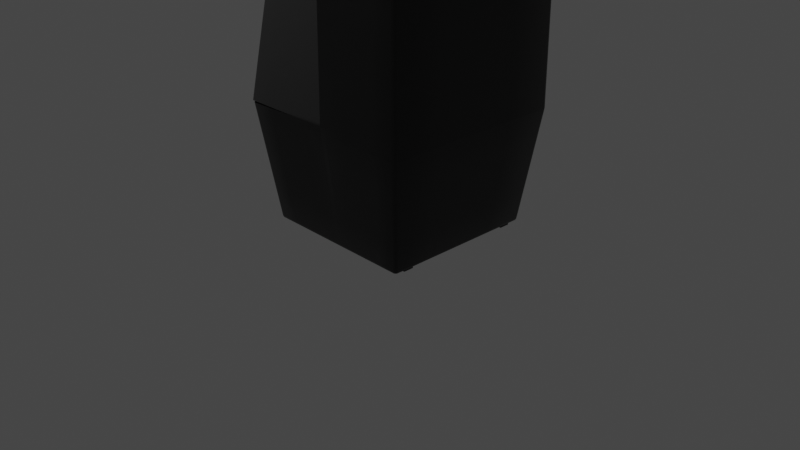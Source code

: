 # Source: speaker.blend  (saved by Blender 3.3.6; exported with 4.5.12 LTS)
import bpy
from mathutils import Matrix  # noqa: F401  (used for matrix-valued properties, if any)

bpy.ops.wm.read_factory_settings(use_empty=True)
scene = bpy.context.scene
scene.name = 'Scene'

# ---- collections
col_collection = bpy.data.collections.new('Collection'); scene.collection.children.link(col_collection)

# ---- materials (node trees are filled in below, after node groups)
mat_black_plastic = bpy.data.materials.new('black_plastic')
mat_black_plastic.alpha_threshold = 0.0
mat_black_plastic.use_transparent_shadow = False
mat_black_plastic.roughness = 0.5
mat_black_plastic.line_color = (0.0, 0.0, 0.0, 1.0)
mat_soundout = bpy.data.materials.new('soundout')
mat_soundout.use_transparent_shadow = False
mat_green = bpy.data.materials.new('green')
mat_green.use_transparent_shadow = False

# ---- material node trees
mat_black_plastic.use_nodes = True; mat_black_plastic.node_tree.nodes.clear()
_N = mat_black_plastic.node_tree.nodes; _L = mat_black_plastic.node_tree.links
n0 = _N.new('ShaderNodeOutputMaterial'); n0.name = 'Material Output'; n0.location = (300, 300)
n1 = _N.new('ShaderNodeBsdfPrincipled'); n1.name = 'Principled BSDF'; n1.location = (10, 300)
n1.distribution = 'GGX'
n1.subsurface_method = 'RANDOM_WALK_SKIN'
n1.inputs[0].default_value = (0.0004134, 0.0004134, 0.0004134, 1.0)
n1.inputs[1].default_value = 0.1743
n1.inputs[2].default_value = 0.3257
n1.inputs[3].default_value = 1.45
n1.inputs[13].default_value = 0.6927
n1.inputs[27].default_value = (0.0, 0.0, 0.0, 1.0)
n1.inputs[28].default_value = 1.0
_L.new(n1.outputs[0], n0.inputs[0])
n0.is_active_output = True
mat_soundout.use_nodes = True; mat_soundout.node_tree.nodes.clear()
_N = mat_soundout.node_tree.nodes; _L = mat_soundout.node_tree.links
n0 = _N.new('ShaderNodeBsdfPrincipled'); n0.name = 'Principled BSDF'; n0.location = (10, 300)
n0.distribution = 'GGX'
n0.subsurface_method = 'RANDOM_WALK_SKIN'
n0.inputs[3].default_value = 1.45
n0.inputs[27].default_value = (0.0, 0.0, 0.0, 1.0)
n0.inputs[28].default_value = 1.0
n1 = _N.new('ShaderNodeOutputMaterial'); n1.name = 'Material Output'; n1.location = (300, 300)
n2 = _N.new('ShaderNodeTexChecker'); n2.name = 'Checker Texture'; n2.location = (-233, 133)
n2.inputs[1].default_value = (0.01954, 0.01954, 0.01954, 1.0)
n2.inputs[2].default_value = (0.0, 0.0, 0.0, 1.0)
n2.inputs[3].default_value = -0.6
_L.new(n0.outputs[0], n1.inputs[0])
_L.new(n2.outputs[0], n0.inputs[0])
n1.is_active_output = True
mat_green.use_nodes = True; mat_green.node_tree.nodes.clear()
_N = mat_green.node_tree.nodes; _L = mat_green.node_tree.links
n0 = _N.new('ShaderNodeBsdfPrincipled'); n0.name = 'Principled BSDF'; n0.location = (10, 300)
n0.distribution = 'GGX'
n0.subsurface_method = 'RANDOM_WALK_SKIN'
n0.inputs[0].default_value = (0.02303, 0.8, 0.002925, 1.0)
n0.inputs[3].default_value = 1.45
n0.inputs[27].default_value = (0.0, 1.0, 0.0003574, 1.0)
n0.inputs[28].default_value = 1.0
n1 = _N.new('ShaderNodeOutputMaterial'); n1.name = 'Material Output'; n1.location = (300, 300)
_L.new(n0.outputs[0], n1.inputs[0])
n1.is_active_output = True

# ---- world
world_world = bpy.data.worlds.new('World'); scene.world = world_world
world_world.use_nodes = True; world_world.node_tree.nodes.clear()
_N = world_world.node_tree.nodes; _L = world_world.node_tree.links
n0 = _N.new('ShaderNodeOutputWorld'); n0.name = 'World Output'; n0.location = (300, 300)
n1 = _N.new('ShaderNodeBackground'); n1.name = 'Background'; n1.location = (10, 300)
n1.inputs[0].default_value = (0.05088, 0.05088, 0.05088, 1.0)
_L.new(n1.outputs[0], n0.inputs[0])
n0.is_active_output = True
world_world.color = (0.05088, 0.05088, 0.05088)
world_world.use_sun_shadow = False
world_world.sun_shadow_jitter_overblur = 0.0

# ---- cameras
cam_camera = bpy.data.cameras.new('Camera')
cam_camera.clip_end = 100.0
cam_camera.ortho_scale = 7.314

# ---- lights
light_light = bpy.data.lights.new('Light', 'POINT')
light_light.transmission_factor = 0.0
light_light.energy = 1000.0
light_light.shadow_soft_size = 0.1
light_light.shadow_maximum_resolution = 0.006
light_light.use_absolute_resolution = True

# ---- meshes
me_cube = bpy.data.meshes.new('Cube')
me_cube.from_pydata([(0.03642, 0.984, -0.608), (0.03642, -0.984, -0.608), (0.03642, 1.0, 2.732), (0.03642, 0.9713, 2.761), (0.03642, 0.9961, 2.746), (0.03642, 0.9856, 2.757), (0.03642, -0.9713, 2.761), (0.03642, -1.0, 2.732), (0.03642, -0.9856, 2.757), (0.03642, -0.9961, 2.746), (-0.4415, 0.7534, 2.547), (-0.4632, 0.7317, 2.547), (-0.4392, 0.7317, 2.569), (-0.4523, 0.7505, 2.547), (-0.4403, 0.7505, 2.558), (-0.4507, 0.7477, 2.557), (-0.4592, 0.7317, 2.558), (-0.4603, 0.7425, 2.547), (-0.4564, 0.7421, 2.557), (-0.4395, 0.7425, 2.566), (-0.4503, 0.7317, 2.566), (-0.4502, 0.7421, 2.563), (-1.016, 0.9713, -0.608), (-0.987, 1.0, -0.608), (-1.012, 0.9856, -0.608), (-1.001, 0.9961, -0.608), (-0.4632, -0.7317, 2.547), (-0.4415, -0.7534, 2.547), (-0.4392, -0.7317, 2.569), (-0.4603, -0.7425, 2.547), (-0.4592, -0.7317, 2.558), (-0.4564, -0.7421, 2.557), (-0.4403, -0.7505, 2.558), (-0.4523, -0.7505, 2.547), (-0.4507, -0.7477, 2.557), (-0.4503, -0.7317, 2.566), (-0.4395, -0.7425, 2.566), (-0.4502, -0.7421, 2.563), (-0.987, -1.0, -0.608), (-1.016, -0.9713, -0.608), (-1.001, -0.9961, -0.608), (-1.012, -0.9856, -0.608), (-0.8121, -0.8152, -1.862), (-0.8121, -0.8448, -1.832), (-0.8416, -0.8152, -1.832), (-0.8121, -0.8361, -1.853), (-0.8292, -0.8323, -1.849), (-0.833, -0.8361, -1.832), (-0.833, -0.8152, -1.853), (-1.0, -0.965, -0.6245), (-0.965, -1.0, -0.6245), (-0.9897, -0.9897, -0.6245), (-0.8121, 0.8152, -1.862), (-0.8416, 0.8152, -1.832), (-0.8121, 0.8448, -1.832), (-0.833, 0.8152, -1.853), (-0.8292, 0.8323, -1.849), (-0.833, 0.8361, -1.832), (-0.8121, 0.8361, -1.853), (-0.965, 1.0, -0.6245), (-1.0, 0.965, -0.6245), (-0.9897, 0.9897, -0.6245), (0.8183, -0.8152, -1.862), (0.8479, -0.8152, -1.832), (0.8183, -0.8448, -1.832), (0.8392, -0.8152, -1.853), (0.8354, -0.8323, -1.849), (0.8392, -0.8361, -1.832), (0.8183, -0.8361, -1.853), (1.0, -0.965, -0.5895), (0.965, -1.0, -0.5895), (0.965, -1.0, -0.6595), (1.0, -0.965, -0.6595), (0.9897, -0.9897, -0.5895), (0.9897, -0.9897, -0.6245), (0.965, -1.0, -0.6245), (0.9897, -0.9897, -0.6595), (1.0, -0.965, -0.6245), (0.8183, 0.8448, -1.832), (0.8479, 0.8152, -1.832), (0.8183, 0.8152, -1.862), (0.8392, 0.8361, -1.832), (0.8354, 0.8323, -1.849), (0.8392, 0.8152, -1.853), (0.8183, 0.8361, -1.853), (0.965, 1.0, -0.5895), (1.0, 0.965, -0.5895), (1.0, 0.965, -0.6595), (0.965, 1.0, -0.6595), (0.9897, 0.9897, -0.5895), (0.9897, 0.9897, -0.6245), (1.0, 0.965, -0.6245), (0.9897, 0.9897, -0.6595), (0.965, 1.0, -0.6245), (0.01697, 0.8448, -1.832), (0.07611, 0.8448, -1.832), (0.07611, 0.8152, -1.862), (0.01697, 0.8152, -1.862), (0.04654, 0.8448, -1.832), (0.04654, 0.8361, -1.853), (0.07611, 0.8361, -1.853), (0.04654, 0.8152, -1.862), (0.01697, 0.8361, -1.853), (0.0864, 1.0, -0.6595), (0.0164, 1.0, -0.5895), (0.0514, 1.0, -0.6245), (0.07611, -0.8448, -1.832), (0.01697, -0.8448, -1.832), (0.01697, -0.8152, -1.862), (0.07611, -0.8152, -1.862), (0.04654, -0.8448, -1.832), (0.04654, -0.8361, -1.853), (0.01697, -0.8361, -1.853), (0.04654, -0.8152, -1.862), (0.07611, -0.8361, -1.853), (0.0864, -1.0, -0.6595), (0.0164, -1.0, -0.5895), (0.0514, -1.0, -0.6245), (0.0514, 0.965, 2.744), (0.0514, 1.0, 2.709), (0.0514, 0.9897, 2.733), (0.965, 1.0, 2.709), (0.965, 0.965, 2.744), (1.0, 0.965, 2.709), (0.965, 0.9897, 2.733), (0.9852, 0.9852, 2.729), (0.9897, 0.965, 2.733), (0.9897, 0.9897, 2.709), (1.0, -0.965, 2.709), (0.965, -0.965, 2.744), (0.965, -1.0, 2.709), (0.9897, -0.965, 2.733), (0.9852, -0.9852, 2.729), (0.965, -0.9897, 2.733), (0.9897, -0.9897, 2.709), (0.0514, -1.0, 2.709), (0.0514, -0.965, 2.744), (0.0514, -0.9897, 2.733), (-0.9997, 0.1927, -1.456), (-0.9997, 0.1883, -1.5), (-0.9997, 0.1754, -1.543), (-0.9997, 0.1543, -1.582), (-0.9997, 0.126, -1.616), (-0.9997, 0.09153, -1.645), (-0.9997, 0.05218, -1.666), (-0.9997, 0.009488, -1.679), (-0.9997, -0.03491, -1.683), (-0.9997, -0.07931, -1.679), (-0.9997, -0.122, -1.666), (-0.9997, -0.1614, -1.645), (-0.9997, -0.1958, -1.616), (-0.9997, -0.2241, -1.582), (-0.9997, -0.2452, -1.543), (-0.9997, -0.2581, -1.5), (-0.9997, -0.2625, -1.456), (-0.9997, -0.2581, -1.411), (-0.9997, -0.2452, -1.368), (-0.9997, -0.2241, -1.329), (-0.9997, -0.1958, -1.295), (-0.9997, -0.1614, -1.266), (-0.9997, -0.122, -1.245), (-0.9997, -0.07931, -1.232), (-0.9997, -0.03491, -1.228), (-0.9997, 0.009488, -1.232), (-0.9997, 0.05218, -1.245), (-0.9997, 0.09153, -1.266), (-0.9997, 0.126, -1.295), (-0.9997, 0.1543, -1.329), (-0.9997, 0.1754, -1.368), (-0.9997, 0.1883, -1.411), (-1.165, 0.1523, -1.456), (-1.14, 0.1927, -1.456), (-1.165, 0.1487, -1.492), (-1.14, 0.1883, -1.5), (-1.165, 0.1381, -1.527), (-1.14, 0.1754, -1.543), (-1.165, 0.1208, -1.56), (-1.14, 0.1543, -1.582), (-1.165, 0.09749, -1.588), (-1.14, 0.126, -1.616), (-1.165, 0.06911, -1.611), (-1.14, 0.09153, -1.645), (-1.165, 0.03674, -1.629), (-1.14, 0.05218, -1.666), (-1.165, 0.001616, -1.639), (-1.14, 0.009488, -1.679), (-1.165, -0.03491, -1.643), (-1.14, -0.03491, -1.683), (-1.165, -0.07144, -1.639), (-1.14, -0.07931, -1.679), (-1.165, -0.1066, -1.629), (-1.14, -0.122, -1.666), (-1.165, -0.1389, -1.611), (-1.14, -0.1614, -1.645), (-1.165, -0.1673, -1.588), (-1.14, -0.1958, -1.616), (-1.165, -0.1906, -1.56), (-1.14, -0.2241, -1.582), (-1.165, -0.2079, -1.527), (-1.14, -0.2452, -1.543), (-1.165, -0.2186, -1.492), (-1.14, -0.2581, -1.5), (-1.165, -0.2222, -1.456), (-1.14, -0.2625, -1.456), (-1.165, -0.2186, -1.419), (-1.14, -0.2581, -1.411), (-1.165, -0.2079, -1.384), (-1.14, -0.2452, -1.368), (-1.165, -0.1906, -1.352), (-1.14, -0.2241, -1.329), (-1.165, -0.1673, -1.323), (-1.14, -0.1958, -1.295), (-1.165, -0.1389, -1.3), (-1.14, -0.1614, -1.266), (-1.165, -0.1066, -1.283), (-1.14, -0.122, -1.245), (-1.165, -0.07144, -1.272), (-1.14, -0.07931, -1.232), (-1.165, -0.03491, -1.268), (-1.14, -0.03491, -1.228), (-1.165, 0.001617, -1.272), (-1.14, 0.009488, -1.232), (-1.165, 0.03674, -1.283), (-1.14, 0.05218, -1.245), (-1.165, 0.06911, -1.3), (-1.14, 0.09153, -1.266), (-1.165, 0.09749, -1.323), (-1.14, 0.126, -1.295), (-1.165, 0.1208, -1.352), (-1.14, 0.1543, -1.329), (-1.165, 0.1381, -1.384), (-1.14, 0.1754, -1.368), (-1.165, 0.1487, -1.419), (-1.14, 0.1883, -1.411), (-1.144, 0.1838, -1.499), (-1.144, 0.1881, -1.456), (-1.144, 0.1711, -1.541), (-1.144, 0.1505, -1.579), (-1.144, 0.1228, -1.613), (-1.144, 0.08899, -1.641), (-1.144, 0.05043, -1.662), (-1.144, 0.008596, -1.674), (-1.144, -0.03491, -1.679), (-1.144, -0.07842, -1.674), (-1.144, -0.1203, -1.662), (-1.144, -0.1588, -1.641), (-1.144, -0.1926, -1.613), (-1.144, -0.2203, -1.579), (-1.144, -0.241, -1.541), (-1.144, -0.2536, -1.499), (-1.144, -0.2579, -1.456), (-1.144, -0.2536, -1.412), (-1.144, -0.241, -1.37), (-1.144, -0.2203, -1.332), (-1.144, -0.1926, -1.298), (-1.144, -0.1588, -1.27), (-1.144, -0.1203, -1.25), (-1.144, -0.07842, -1.237), (-1.144, -0.03491, -1.233), (-1.144, 0.008596, -1.237), (-1.144, 0.05043, -1.25), (-1.144, 0.08899, -1.27), (-1.144, 0.1228, -1.298), (-1.144, 0.1505, -1.332), (-1.144, 0.1711, -1.37), (-1.144, 0.1838, -1.412), (0.7914, -0.5692, -1.904), (0.7882, -0.5685, -1.905), (0.7937, -0.5724, -1.901), (0.7882, -0.5669, -1.901), (0.7882, -0.5724, -1.906), (0.7921, -0.5685, -1.843), (0.7882, -0.5669, -1.843), (0.7937, -0.5724, -1.843), (0.7897, 0.7587, -1.837), (0.7952, 0.7587, -1.842), (0.7897, 0.7642, -1.842), (0.7936, 0.7587, -1.838), (0.7929, 0.7619, -1.839), (0.7936, 0.7626, -1.842), (0.7897, 0.7626, -1.838), (0.7897, 0.7587, -1.905), (0.7897, 0.7642, -1.9), (0.7952, 0.7587, -1.9), (0.7897, 0.7626, -1.904), (0.7929, 0.7619, -1.903), (0.7936, 0.7626, -1.9), (0.7936, 0.7587, -1.904), (0.7897, 0.655, -1.837), (0.7897, 0.6495, -1.842), (0.7952, 0.655, -1.842), (0.7897, 0.6511, -1.838), (0.7929, 0.6518, -1.839), (0.7936, 0.6511, -1.842), (0.7936, 0.655, -1.838), (0.7897, 0.655, -1.905), (0.7952, 0.655, -1.9), (0.7897, 0.6495, -1.9), (0.7936, 0.655, -1.904), (0.7929, 0.6518, -1.903), (0.7936, 0.6511, -1.9), (0.7897, 0.6511, -1.904), (-0.7897, 0.7587, -1.837), (-0.7897, 0.7642, -1.842), (-0.7952, 0.7587, -1.842), (-0.7897, 0.7626, -1.838), (-0.7929, 0.7619, -1.839), (-0.7936, 0.7626, -1.842), (-0.7936, 0.7587, -1.838), (-0.7897, 0.7587, -1.905), (-0.7952, 0.7587, -1.9), (-0.7897, 0.7642, -1.9), (-0.7936, 0.7587, -1.904), (-0.7929, 0.7619, -1.903), (-0.7936, 0.7626, -1.9), (-0.7897, 0.7626, -1.904), (-0.7897, 0.6495, -1.842), (-0.7897, 0.655, -1.837), (-0.7952, 0.655, -1.842), (-0.7897, 0.6511, -1.838), (-0.7929, 0.6518, -1.839), (-0.7936, 0.655, -1.838), (-0.7936, 0.6511, -1.842), (-0.7897, 0.655, -1.905), (-0.7897, 0.6495, -1.9), (-0.7952, 0.655, -1.9), (-0.7897, 0.6511, -1.904), (-0.7929, 0.6518, -1.903), (-0.7936, 0.6511, -1.9), (-0.7936, 0.655, -1.904), (0.7921, -0.5685, -1.901), (0.7921, -0.5724, -1.905), (0.7882, -0.6817, -1.843), (0.7937, -0.6762, -1.843), (0.7921, -0.6801, -1.843), (0.7882, -0.6762, -1.906), (0.7937, -0.6762, -1.901), (0.7882, -0.6817, -1.901), (0.7921, -0.6762, -1.905), (0.7914, -0.6794, -1.904), (0.7921, -0.6801, -1.901), (0.7882, -0.6801, -1.905), (-0.7912, -0.5669, -1.843), (-0.7967, -0.5724, -1.843), (-0.7951, -0.5685, -1.843), (-0.7912, -0.5724, -1.906), (-0.7967, -0.5724, -1.901), (-0.7912, -0.5669, -1.901), (-0.7951, -0.5724, -1.905), (-0.7944, -0.5692, -1.904), (-0.7951, -0.5685, -1.901), (-0.7912, -0.5685, -1.905), (-0.7912, -0.6817, -1.843), (-0.7967, -0.6762, -1.843), (-0.7951, -0.6801, -1.843), (-0.7912, -0.6762, -1.906), (-0.7912, -0.6817, -1.901), (-0.7967, -0.6762, -1.901), (-0.7912, -0.6801, -1.905), (-0.7944, -0.6794, -1.904), (-0.7951, -0.6801, -1.901), (-0.7951, -0.6762, -1.905), (0.03166, -0.9689, 2.759), (0.03166, -0.9832, 2.755), (0.03165, -0.9937, 2.744), (0.03164, -0.9975, 2.73), (0.03166, 0.9689, 2.759), (0.03166, 0.9832, 2.755), (0.03165, 0.9937, 2.744), (0.03164, 0.9975, 2.73), (0.02618, 0.9841, -0.608), (0.02618, -0.9841, -0.608), (-0.9815, -0.9975, -0.5764), (-0.9959, -0.9937, -0.5764), (-1.006, -0.9832, -0.5764), (-1.01, -0.9689, -0.5764), (-0.9815, 0.9975, -0.5764), (-0.9959, 0.9937, -0.5764), (-1.006, 0.9832, -0.5764), (-1.01, 0.9689, -0.5764), (0.03642, 0.9841, -0.5746), (0.03642, -0.9841, -0.5746), (0.02624, 0.9843, -0.5746), (0.02624, -0.9843, -0.5746), (-0.9182, 0.2244, -1.233), (-0.9182, 0.2239, -1.238), (-0.9182, 0.2224, -1.242), (-0.9182, 0.2201, -1.247), (-0.9182, 0.217, -1.251), (-0.9182, 0.2132, -1.254), (-0.9182, 0.2088, -1.256), (-0.9182, 0.2041, -1.257), (-0.9182, 0.1992, -1.258), (-0.9182, 0.1943, -1.257), (-0.9182, 0.1896, -1.256), (-0.9182, 0.1853, -1.254), (-0.9182, 0.1814, -1.251), (-0.9182, 0.1783, -1.247), (-0.9182, 0.176, -1.242), (-0.9182, 0.1746, -1.238), (-0.9182, 0.1741, -1.233), (-0.9182, 0.1746, -1.228), (-0.9182, 0.176, -1.223), (-0.9182, 0.1783, -1.219), (-0.9182, 0.1814, -1.215), (-0.9182, 0.1853, -1.212), (-0.9182, 0.1896, -1.21), (-0.9182, 0.1943, -1.208), (-0.9182, 0.1992, -1.208), (-0.9182, 0.2041, -1.208), (-0.9182, 0.2088, -1.21), (-0.9182, 0.2132, -1.212), (-0.9182, 0.217, -1.215), (-0.9182, 0.2201, -1.219), (-0.9182, 0.2224, -1.223), (-0.9182, 0.2239, -1.228), (-0.9364, 0.2199, -1.233), (-0.9337, 0.2244, -1.233), (-0.9364, 0.2195, -1.237), (-0.9337, 0.2239, -1.238), (-0.9364, 0.2183, -1.241), (-0.9337, 0.2224, -1.242), (-0.9364, 0.2164, -1.244), (-0.9337, 0.2201, -1.247), (-0.9364, 0.2138, -1.247), (-0.9337, 0.217, -1.251), (-0.9364, 0.2107, -1.25), (-0.9337, 0.2132, -1.254), (-0.9364, 0.2071, -1.252), (-0.9337, 0.2088, -1.256), (-0.9364, 0.2033, -1.253), (-0.9337, 0.2041, -1.257), (-0.9364, 0.1992, -1.254), (-0.9337, 0.1992, -1.258), (-0.9364, 0.1952, -1.253), (-0.9337, 0.1943, -1.257), (-0.9364, 0.1913, -1.252), (-0.9337, 0.1896, -1.256), (-0.9364, 0.1877, -1.25), (-0.9337, 0.1853, -1.254), (-0.9364, 0.1846, -1.247), (-0.9337, 0.1814, -1.251), (-0.9364, 0.182, -1.244), (-0.9337, 0.1783, -1.247), (-0.9364, 0.1801, -1.241), (-0.9337, 0.176, -1.242), (-0.9364, 0.1789, -1.237), (-0.9337, 0.1746, -1.238), (-0.9364, 0.1785, -1.233), (-0.9337, 0.1741, -1.233), (-0.9364, 0.1789, -1.229), (-0.9337, 0.1746, -1.228), (-0.9364, 0.1801, -1.225), (-0.9337, 0.176, -1.223), (-0.9364, 0.182, -1.221), (-0.9337, 0.1783, -1.219), (-0.9364, 0.1846, -1.218), (-0.9337, 0.1814, -1.215), (-0.9364, 0.1877, -1.216), (-0.9337, 0.1853, -1.212), (-0.9364, 0.1913, -1.214), (-0.9337, 0.1896, -1.21), (-0.9364, 0.1952, -1.213), (-0.9337, 0.1943, -1.208), (-0.9364, 0.1992, -1.212), (-0.9337, 0.1992, -1.208), (-0.9364, 0.2033, -1.213), (-0.9337, 0.2041, -1.208), (-0.9364, 0.2071, -1.214), (-0.9337, 0.2088, -1.21), (-0.9364, 0.2107, -1.216), (-0.9337, 0.2132, -1.212), (-0.9364, 0.2138, -1.218), (-0.9337, 0.217, -1.215), (-0.9364, 0.2164, -1.221), (-0.9337, 0.2201, -1.219), (-0.9364, 0.2183, -1.225), (-0.9337, 0.2224, -1.223), (-0.9364, 0.2195, -1.229), (-0.9337, 0.2239, -1.228), (-0.9342, 0.2234, -1.238), (-0.9342, 0.2238, -1.233), (-0.9342, 0.222, -1.242), (-0.9342, 0.2197, -1.247), (-0.9342, 0.2166, -1.25), (-0.9342, 0.2129, -1.253), (-0.9342, 0.2086, -1.256), (-0.9342, 0.204, -1.257), (-0.9342, 0.1992, -1.257), (-0.9342, 0.1944, -1.257), (-0.9342, 0.1898, -1.256), (-0.9342, 0.1855, -1.253), (-0.9342, 0.1818, -1.25), (-0.9342, 0.1787, -1.247), (-0.9342, 0.1765, -1.242), (-0.9342, 0.1751, -1.238), (-0.9342, 0.1746, -1.233), (-0.9342, 0.1751, -1.228), (-0.9342, 0.1765, -1.223), (-0.9342, 0.1787, -1.219), (-0.9342, 0.1818, -1.215), (-0.9342, 0.1855, -1.212), (-0.9342, 0.1898, -1.21), (-0.9342, 0.1944, -1.209), (-0.9342, 0.1992, -1.208), (-0.9342, 0.204, -1.209), (-0.9342, 0.2086, -1.21), (-0.9342, 0.2129, -1.212), (-0.9342, 0.2166, -1.215), (-0.9342, 0.2197, -1.219), (-0.9342, 0.222, -1.223), (-0.9342, 0.2234, -1.228)], [], [(383, 365, 27, 372), (375, 26, 11, 379), (366, 12, 28, 362), (107, 116, 50, 43), (85, 104, 119, 121), (64, 71, 115, 106), (54, 59, 104, 94), (79, 87, 72, 63), (116, 70, 130, 135), (44, 49, 60, 53), (69, 86, 123, 128), (96, 80, 62, 109), (95, 103, 88, 78), (122, 118, 136, 129), (10, 13, 15, 14), (13, 17, 18, 15), (11, 16, 18, 17), (16, 20, 21, 18), (12, 19, 21, 20), (19, 14, 15, 21), (15, 18, 21), (26, 29, 31, 30), (29, 33, 34, 31), (27, 32, 34, 33), (32, 36, 37, 34), (28, 35, 37, 36), (35, 30, 31, 37), (31, 34, 37), (372, 27, 33, 373), (373, 33, 29, 374), (374, 29, 26, 375), (376, 23, 25, 377), (377, 25, 24, 378), (378, 24, 22, 379), (362, 28, 36, 363), (363, 36, 32, 364), (364, 32, 27, 365), (28, 12, 20, 35), (35, 20, 16, 30), (30, 16, 11, 26), (366, 3, 5, 367), (367, 5, 4, 368), (368, 4, 2, 369), (382, 369, 2, 380), (42, 45, 46, 48), (43, 47, 46, 45), (44, 48, 46, 47), (52, 55, 56, 58), (53, 57, 56, 55), (54, 58, 56, 57), (62, 65, 66, 68), (63, 67, 66, 65), (64, 68, 66, 67), (69, 73, 74, 77), (70, 75, 74, 73), (71, 76, 74, 75), (72, 77, 74, 76), (78, 81, 82, 84), (79, 83, 82, 81), (80, 84, 82, 83), (85, 89, 90, 93), (86, 91, 90, 89), (87, 92, 90, 91), (88, 93, 90, 92), (94, 98, 99, 102), (95, 100, 99, 98), (96, 101, 99, 100), (97, 102, 99, 101), (106, 110, 111, 114), (107, 112, 111, 110), (108, 113, 111, 112), (109, 114, 111, 113), (121, 124, 125, 127), (122, 126, 125, 124), (123, 127, 125, 126), (128, 131, 132, 134), (129, 133, 132, 131), (130, 134, 132, 133), (52, 42, 48, 55), (55, 48, 44, 53), (43, 50, 51, 47), (47, 51, 49, 44), (59, 54, 57, 61), (61, 57, 53, 60), (97, 52, 58, 102), (102, 58, 54, 94), (104, 85, 93, 105), (105, 93, 88, 103), (87, 79, 81, 92), (92, 81, 78, 88), (62, 80, 83, 65), (65, 83, 79, 63), (86, 69, 77, 91), (91, 77, 72, 87), (71, 64, 67, 76), (76, 67, 63, 72), (109, 62, 68, 114), (114, 68, 64, 106), (80, 96, 100, 84), (84, 100, 95, 78), (42, 108, 112, 45), (45, 112, 107, 43), (70, 116, 117, 75), (75, 117, 115, 71), (96, 109, 113, 101), (101, 113, 108, 97), (116, 107, 110, 117), (117, 110, 106, 115), (103, 95, 98, 105), (105, 98, 94, 104), (118, 122, 124, 120), (120, 124, 121, 119), (122, 129, 131, 126), (126, 131, 128, 123), (129, 136, 137, 133), (133, 137, 135, 130), (85, 121, 127, 89), (89, 127, 123, 86), (130, 70, 73, 134), (134, 73, 69, 128), (52, 97, 108, 42), (233, 169, 138, 171), (175, 140, 141, 177), (177, 141, 142, 179), (179, 142, 143, 181), (181, 143, 144, 183), (183, 144, 145, 185), (185, 145, 146, 187), (187, 146, 147, 189), (189, 147, 148, 191), (191, 148, 149, 193), (193, 149, 150, 195), (195, 150, 151, 197), (197, 151, 152, 199), (199, 152, 153, 201), (201, 153, 154, 203), (203, 154, 155, 205), (205, 155, 156, 207), (207, 156, 157, 209), (209, 157, 158, 211), (211, 158, 159, 213), (213, 159, 160, 215), (215, 160, 161, 217), (217, 161, 162, 219), (219, 162, 163, 221), (221, 163, 164, 223), (223, 164, 165, 225), (225, 165, 166, 227), (227, 166, 167, 229), (229, 167, 168, 231), (231, 168, 169, 233), (139, 138, 169, 168, 167, 166, 165, 164, 163, 162, 161, 160, 159, 158, 157, 156, 155, 154, 153, 152, 151, 150, 149, 148, 147, 146, 145, 144, 143, 142, 141, 140), (173, 139, 140, 175), (171, 138, 139, 173), (171, 173, 234, 235), (173, 175, 236, 234), (175, 177, 237, 236), (177, 179, 238, 237), (179, 181, 239, 238), (181, 183, 240, 239), (183, 185, 241, 240), (185, 187, 242, 241), (187, 189, 243, 242), (189, 191, 244, 243), (191, 193, 245, 244), (193, 195, 246, 245), (195, 197, 247, 246), (197, 199, 248, 247), (199, 201, 249, 248), (201, 203, 250, 249), (203, 205, 251, 250), (205, 207, 252, 251), (207, 209, 253, 252), (209, 211, 254, 253), (211, 213, 255, 254), (213, 215, 256, 255), (215, 217, 257, 256), (217, 219, 258, 257), (219, 221, 259, 258), (221, 223, 260, 259), (223, 225, 261, 260), (225, 227, 262, 261), (227, 229, 263, 262), (229, 231, 264, 263), (231, 233, 265, 264), (233, 171, 235, 265), (170, 172, 174, 176, 178, 180, 182, 184, 186, 188, 190, 192, 194, 196, 198, 200, 202, 204, 206, 208, 210, 212, 214, 216, 218, 220, 222, 224, 226, 228, 230, 232), (172, 170, 235, 234), (174, 172, 234, 236), (176, 174, 236, 237), (178, 176, 237, 238), (180, 178, 238, 239), (182, 180, 239, 240), (184, 182, 240, 241), (186, 184, 241, 242), (188, 186, 242, 243), (190, 188, 243, 244), (192, 190, 244, 245), (194, 192, 245, 246), (196, 194, 246, 247), (198, 196, 247, 248), (200, 198, 248, 249), (202, 200, 249, 250), (204, 202, 250, 251), (206, 204, 251, 252), (208, 206, 252, 253), (210, 208, 253, 254), (212, 210, 254, 255), (214, 212, 255, 256), (216, 214, 256, 257), (218, 216, 257, 258), (220, 218, 258, 259), (222, 220, 259, 260), (224, 222, 260, 261), (226, 224, 261, 262), (228, 226, 262, 263), (230, 228, 263, 264), (232, 230, 264, 265), (170, 232, 265, 235), (309, 281, 295, 323), (297, 289, 316, 324), (325, 318, 304, 310), (311, 303, 276, 282), (274, 302, 317, 288), (345, 270, 335, 355), (274, 277, 278, 280), (275, 279, 278, 277), (276, 280, 278, 279), (281, 284, 285, 287), (282, 286, 285, 284), (283, 287, 285, 286), (288, 291, 292, 294), (289, 293, 292, 291), (290, 294, 292, 293), (295, 298, 299, 301), (296, 300, 299, 298), (297, 301, 299, 300), (302, 305, 306, 308), (303, 307, 306, 305), (304, 308, 306, 307), (309, 312, 313, 315), (310, 314, 313, 312), (311, 315, 313, 314), (316, 319, 320, 322), (317, 321, 320, 319), (318, 322, 320, 321), (323, 326, 327, 329), (324, 328, 327, 326), (325, 329, 327, 328), (288, 317, 319, 291), (291, 319, 316, 289), (323, 295, 301, 326), (326, 301, 297, 324), (289, 297, 300, 293), (293, 300, 296, 290), (274, 288, 294, 277), (277, 294, 290, 275), (295, 281, 287, 298), (298, 287, 283, 296), (275, 283, 286, 279), (279, 286, 282, 276), (302, 274, 280, 305), (305, 280, 276, 303), (281, 309, 315, 284), (284, 315, 311, 282), (303, 311, 314, 307), (307, 314, 310, 304), (317, 302, 308, 321), (321, 308, 304, 318), (324, 316, 322, 328), (328, 322, 318, 325), (309, 323, 329, 312), (312, 329, 325, 310), (283, 275, 290, 296), (337, 332, 352, 356), (357, 353, 343, 346), (347, 342, 272, 269), (270, 267, 266, 331), (269, 330, 266, 267), (268, 331, 266, 330), (335, 338, 339, 341), (336, 340, 339, 338), (337, 341, 339, 340), (345, 348, 349, 351), (346, 350, 349, 348), (347, 351, 349, 350), (355, 358, 359, 361), (356, 360, 359, 358), (357, 361, 359, 360), (355, 335, 341, 358), (358, 341, 337, 356), (332, 337, 340, 334), (334, 340, 336, 333), (335, 270, 331, 338), (338, 331, 268, 336), (273, 268, 330, 271), (271, 330, 269, 272), (270, 345, 351, 267), (267, 351, 347, 269), (342, 347, 350, 344), (344, 350, 346, 343), (356, 352, 354, 360), (360, 354, 353, 357), (345, 355, 361, 348), (348, 361, 357, 346), (268, 273, 333, 336), (376, 10, 369, 382), (14, 368, 369, 10), (19, 367, 368, 14), (12, 366, 367, 19), (9, 364, 365, 7), (8, 363, 364, 9), (6, 362, 363, 8), (3, 366, 362, 6), (381, 7, 365, 383), (1, 381, 383, 371), (23, 376, 382, 370), (370, 382, 380, 0), (17, 378, 379, 11), (13, 377, 378, 17), (10, 376, 377, 13), (41, 374, 375, 39), (40, 373, 374, 41), (38, 372, 373, 40), (39, 375, 379, 22), (371, 383, 372, 38), (479, 415, 384, 417), (421, 386, 387, 423), (423, 387, 388, 425), (425, 388, 389, 427), (427, 389, 390, 429), (429, 390, 391, 431), (431, 391, 392, 433), (433, 392, 393, 435), (435, 393, 394, 437), (437, 394, 395, 439), (439, 395, 396, 441), (441, 396, 397, 443), (443, 397, 398, 445), (445, 398, 399, 447), (447, 399, 400, 449), (449, 400, 401, 451), (451, 401, 402, 453), (453, 402, 403, 455), (455, 403, 404, 457), (457, 404, 405, 459), (459, 405, 406, 461), (461, 406, 407, 463), (463, 407, 408, 465), (465, 408, 409, 467), (467, 409, 410, 469), (469, 410, 411, 471), (471, 411, 412, 473), (473, 412, 413, 475), (475, 413, 414, 477), (477, 414, 415, 479), (385, 384, 415, 414, 413, 412, 411, 410, 409, 408, 407, 406, 405, 404, 403, 402, 401, 400, 399, 398, 397, 396, 395, 394, 393, 392, 391, 390, 389, 388, 387, 386), (419, 385, 386, 421), (417, 384, 385, 419), (417, 419, 480, 481), (419, 421, 482, 480), (421, 423, 483, 482), (423, 425, 484, 483), (425, 427, 485, 484), (427, 429, 486, 485), (429, 431, 487, 486), (431, 433, 488, 487), (433, 435, 489, 488), (435, 437, 490, 489), (437, 439, 491, 490), (439, 441, 492, 491), (441, 443, 493, 492), (443, 445, 494, 493), (445, 447, 495, 494), (447, 449, 496, 495), (449, 451, 497, 496), (451, 453, 498, 497), (453, 455, 499, 498), (455, 457, 500, 499), (457, 459, 501, 500), (459, 461, 502, 501), (461, 463, 503, 502), (463, 465, 504, 503), (465, 467, 505, 504), (467, 469, 506, 505), (469, 471, 507, 506), (471, 473, 508, 507), (473, 475, 509, 508), (475, 477, 510, 509), (477, 479, 511, 510), (479, 417, 481, 511), (416, 418, 420, 422, 424, 426, 428, 430, 432, 434, 436, 438, 440, 442, 444, 446, 448, 450, 452, 454, 456, 458, 460, 462, 464, 466, 468, 470, 472, 474, 476, 478), (418, 416, 481, 480), (420, 418, 480, 482), (422, 420, 482, 483), (424, 422, 483, 484), (426, 424, 484, 485), (428, 426, 485, 486), (430, 428, 486, 487), (432, 430, 487, 488), (434, 432, 488, 489), (436, 434, 489, 490), (438, 436, 490, 491), (440, 438, 491, 492), (442, 440, 492, 493), (444, 442, 493, 494), (446, 444, 494, 495), (448, 446, 495, 496), (450, 448, 496, 497), (452, 450, 497, 498), (454, 452, 498, 499), (456, 454, 499, 500), (458, 456, 500, 501), (460, 458, 501, 502), (462, 460, 502, 503), (464, 462, 503, 504), (466, 464, 504, 505), (468, 466, 505, 506), (470, 468, 506, 507), (472, 470, 507, 508), (474, 472, 508, 509), (476, 474, 509, 510), (478, 476, 510, 511), (416, 478, 511, 481)])
me_cube.polygons.foreach_set('use_smooth', [True] * 424)
me_cube.polygons.foreach_set('material_index', [1, 1, 1, 0, 0, 0, 0, 0, 0, 0, 0, 0, 0, 0, 1, 1, 1, 1, 1, 1, 1, 1, 1, 1, 1, 1, 1, 1, 1, 1, 1, 1, 1, 1, 1, 1, 1, 1, 1, 1, 1, 1, 1, 1, 0, 0, 0, 0, 0, 0, 0, 0, 0, 0, 0, 0, 0, 0, 0, 0, 0, 0, 0, 0, 0, 0, 0, 0, 0, 0, 0, 0, 0, 0, 0, 0, 0, 0, 0, 0, 0, 0, 0, 0, 0, 0, 0, 0, 0, 0, 0, 0, 0, 0, 0, 0, 0, 0, 0, 0, 0, 0, 0, 0, 0, 0, 0, 0, 0, 0, 0, 0, 0, 0, 0, 0, 0, 0, 0, 0, 0, 0, 0, 0, 0, 0, 0, 0, 0, 0, 0, 0, 0, 0, 0, 0, 0, 0, 0, 0, 0, 0, 0, 0, 0, 0, 0, 0, 0, 0, 0, 0, 0, 0, 0, 0, 0, 0, 0, 0, 0, 0, 0, 0, 0, 0, 0, 0, 0, 0, 0, 0, 0, 0, 0, 0, 0, 0, 0, 0, 0, 0, 0, 0, 0, 0, 0, 0, 0, 0, 0, 0, 0, 0, 0, 0, 0, 0, 0, 0, 0, 0, 0, 0, 0, 0, 0, 0, 0, 0, 0, 0, 0, 0, 0, 0, 0, 0, 0, 0, 0, 0, 0, 0, 0, 0, 0, 0, 0, 0, 0, 0, 0, 0, 0, 0, 0, 0, 0, 0, 0, 0, 0, 0, 0, 0, 0, 0, 0, 0, 0, 0, 0, 0, 0, 0, 0, 0, 0, 0, 0, 0, 0, 0, 0, 0, 0, 0, 0, 0, 0, 0, 0, 0, 0, 0, 0, 0, 0, 0, 0, 0, 0, 0, 0, 0, 0, 0, 0, 0, 0, 0, 0, 0, 0, 0, 0, 0, 0, 0, 0, 0, 0, 0, 0, 0, 1, 1, 1, 1, 1, 1, 1, 1, 1, 1, 1, 1, 1, 1, 1, 1, 1, 1, 1, 1, 2, 2, 2, 2, 2, 2, 2, 2, 2, 2, 2, 2, 2, 2, 2, 2, 2, 2, 2, 2, 2, 2, 2, 2, 2, 2, 2, 2, 2, 2, 2, 2, 2, 2, 2, 2, 2, 2, 2, 2, 2, 2, 2, 2, 2, 2, 2, 2, 2, 2, 2, 2, 2, 2, 2, 2, 2, 2, 2, 2, 2, 2, 2, 2, 2, 2, 2, 2, 2, 2, 2, 2, 2, 2, 2, 2, 2, 2, 2, 2, 2, 2, 2, 2, 2, 2, 2, 2, 2, 2, 2, 2, 2, 2, 2, 2, 2, 2])
_uv = me_cube.uv_layers.new(name='UVMap')
_uv.uv.foreach_set('vector', [0.3775, 0.7524, 0.6231, 0.7524, 0.6231, 0.989, 0.3775, 0.9931, 0.3775, 0.003593, 0.6231, 0.003593, 0.6231, 0.2464, 0.3775, 0.2464, 0.6274, 0.5036, 0.8637, 0.5036, 0.8637, 0.7464, 0.6274, 0.7464, 0.3851, 0.8791, 0.6351, 0.8791, 0.625, 0.9958, 0.3851, 0.9958, 0.625, 0.4954, 0.625, 0.3704, 0.625, 0.375, 0.625, 0.4954, 0.3851, 0.7546, 0.6149, 0.7546, 0.6149, 0.8704, 0.3851, 0.8704, 0.3851, 0.2542, 0.625, 0.2542, 0.6351, 0.3709, 0.3851, 0.3709, 0.3851, 0.5044, 0.6149, 0.5044, 0.6149, 0.7456, 0.3851, 0.7456, 0.625, 0.8796, 0.625, 0.7546, 0.625, 0.7546, 0.625, 0.875, 0.3851, 0.004375, 0.625, 0.004375, 0.625, 0.2456, 0.3851, 0.2456, 0.625, 0.7456, 0.625, 0.5044, 0.625, 0.5044, 0.625, 0.7456, 0.2546, 0.5044, 0.3704, 0.5044, 0.3704, 0.7456, 0.2546, 0.7456, 0.3851, 0.3796, 0.6149, 0.3796, 0.6149, 0.4954, 0.3851, 0.4954, 0.6296, 0.5044, 0.75, 0.5044, 0.75, 0.7456, 0.6296, 0.7456, 0.6231, 0.261, 0.6231, 0.2555, 0.625, 0.2553, 0.625, 0.2607, 0.6231, 0.2555, 0.6231, 0.2482, 0.625, 0.2481, 0.625, 0.2553, 0.6231, 0.2464, 0.625, 0.2464, 0.625, 0.2481, 0.6231, 0.2482, 0.875, 0.5036, 0.8695, 0.5036, 0.8694, 0.5019, 0.875, 0.5019, 0.8637, 0.5036, 0.8638, 0.5018, 0.8694, 0.5019, 0.8695, 0.5036, 0.8638, 0.5018, 0.8643, 0.5, 0.8697, 0.5, 0.8694, 0.5019, 0.8697, 0.5, 0.875, 0.5019, 0.8694, 0.5019, 0.6231, 0.003593, 0.6231, 0.001799, 0.625, 0.001875, 0.625, 0.003593, 0.6231, 0.001799, 0.6232, 0.0, 0.6251, 0.0, 0.625, 0.001875, 0.6231, 0.989, 0.625, 0.9893, 0.625, 0.9947, 0.6232, 1.0, 0.8643, 0.75, 0.8638, 0.7482, 0.8694, 0.7481, 0.8697, 0.75, 0.8637, 0.7464, 0.8695, 0.7464, 0.8694, 0.7481, 0.8638, 0.7482, 0.8695, 0.7464, 0.875, 0.7464, 0.875, 0.7481, 0.8694, 0.7481, 0.875, 0.7481, 0.8697, 0.75, 0.8694, 0.7481, 0.3775, 0.9931, 0.6231, 0.989, 0.6232, 1.0, 0.3776, 1.0, 0.3776, 0.0, 0.6232, 0.0, 0.6231, 0.001799, 0.3775, 0.001797, 0.3775, 0.001797, 0.6231, 0.001799, 0.6231, 0.003593, 0.3775, 0.003593, 0.3775, 0.2569, 0.375, 0.2569, 0.375, 0.2534, 0.3775, 0.2535, 0.3775, 0.2535, 0.375, 0.2534, 0.375, 0.2482, 0.3775, 0.2482, 0.3775, 0.2482, 0.375, 0.2482, 0.375, 0.2464, 0.3775, 0.2464, 0.6274, 0.7464, 0.8637, 0.7464, 0.8638, 0.7482, 0.6274, 0.7482, 0.6274, 0.7482, 0.8638, 0.7482, 0.8643, 0.75, 0.6274, 0.75, 0.625, 0.7524, 0.625, 0.9893, 0.6231, 0.989, 0.6231, 0.7524, 0.8637, 0.7464, 0.8637, 0.5036, 0.8695, 0.5036, 0.8695, 0.7464, 0.8695, 0.7464, 0.8695, 0.5036, 0.875, 0.5036, 0.875, 0.7464, 0.625, 0.003593, 0.625, 0.2464, 0.6231, 0.2464, 0.6231, 0.003593, 0.6274, 0.5036, 0.625, 0.5036, 0.625, 0.5018, 0.6274, 0.5018, 0.6274, 0.5018, 0.625, 0.5018, 0.625, 0.5, 0.6274, 0.5, 0.625, 0.4976, 0.625, 0.5, 0.6231, 0.5, 0.6231, 0.4976, 0.3775, 0.4976, 0.6231, 0.4976, 0.6231, 0.5, 0.3775, 0.5, 0.1292, 0.7456, 0.1292, 0.75, 0.1268, 0.75, 0.125, 0.7456, 0.3851, 0.9958, 0.3851, 1.0, 0.3793, 1.0, 0.375, 0.9958, 0.3851, 0.004375, 0.375, 0.004375, 0.375, 0.001849, 0.3851, 0.0, 0.1292, 0.5044, 0.125, 0.5044, 0.125, 0.5018, 0.1292, 0.5, 0.3851, 0.2456, 0.3851, 0.25, 0.3793, 0.25, 0.375, 0.2456, 0.3851, 0.2542, 0.375, 0.2542, 0.375, 0.2518, 0.3851, 0.25, 0.3704, 0.7456, 0.375, 0.7456, 0.3764, 0.75, 0.3704, 0.75, 0.3851, 0.7456, 0.3851, 0.75, 0.3764, 0.75, 0.375, 0.7456, 0.3851, 0.7546, 0.375, 0.7546, 0.3764, 0.75, 0.3851, 0.75, 0.625, 0.7456, 0.625, 0.75, 0.625, 0.75, 0.625, 0.7456, 0.625, 0.7546, 0.625, 0.7546, 0.625, 0.75, 0.625, 0.75, 0.6149, 0.7546, 0.6149, 0.75, 0.625, 0.75, 0.625, 0.7546, 0.6149, 0.7456, 0.625, 0.7456, 0.625, 0.75, 0.6149, 0.75, 0.3851, 0.4954, 0.3851, 0.5, 0.3758, 0.5006, 0.375, 0.4954, 0.3851, 0.5044, 0.375, 0.5044, 0.3758, 0.5006, 0.3851, 0.5, 0.3704, 0.5044, 0.3704, 0.5, 0.3758, 0.5006, 0.375, 0.5044, 0.625, 0.4954, 0.625, 0.5, 0.625, 0.5, 0.625, 0.4954, 0.625, 0.5044, 0.625, 0.5044, 0.625, 0.5, 0.625, 0.5, 0.6149, 0.5044, 0.6149, 0.5, 0.625, 0.5, 0.625, 0.5044, 0.6149, 0.4954, 0.625, 0.4954, 0.625, 0.5, 0.6149, 0.5, 0.3851, 0.3709, 0.3851, 0.375, 0.378, 0.375, 0.375, 0.3709, 0.3851, 0.3796, 0.375, 0.3796, 0.375, 0.375, 0.3851, 0.375, 0.2546, 0.5044, 0.25, 0.5044, 0.25, 0.5013, 0.2546, 0.5, 0.2459, 0.5044, 0.2459, 0.5, 0.25, 0.5, 0.25, 0.5044, 0.3851, 0.8704, 0.3851, 0.875, 0.378, 0.875, 0.375, 0.8704, 0.3851, 0.8791, 0.375, 0.8791, 0.375, 0.875, 0.3851, 0.875, 0.2459, 0.7456, 0.25, 0.7456, 0.25, 0.7487, 0.2459, 0.75, 0.2546, 0.7456, 0.2546, 0.75, 0.25, 0.75, 0.25, 0.7456, 0.625, 0.4954, 0.625, 0.4954, 0.625, 0.5, 0.625, 0.5, 0.6296, 0.5044, 0.625, 0.5044, 0.625, 0.5, 0.6296, 0.5, 0.625, 0.5044, 0.625, 0.5, 0.625, 0.5, 0.625, 0.5044, 0.625, 0.7456, 0.625, 0.7456, 0.6256, 0.7494, 0.625, 0.75, 0.6296, 0.7456, 0.6296, 0.75, 0.6256, 0.7494, 0.625, 0.7456, 0.625, 0.7546, 0.625, 0.75, 0.6256, 0.7494, 0.625, 0.7546, 0.1292, 0.5044, 0.1292, 0.7456, 0.125, 0.7456, 0.125, 0.5044, 0.375, 0.2456, 0.375, 0.004375, 0.3851, 0.004375, 0.3851, 0.2456, 0.3851, 0.9958, 0.625, 0.9958, 0.625, 1.0, 0.3851, 1.0, 0.3851, 0.0, 0.625, 0.0, 0.625, 0.004375, 0.3851, 0.004375, 0.625, 0.2542, 0.3851, 0.2542, 0.3851, 0.25, 0.625, 0.25, 0.625, 0.25, 0.3851, 0.25, 0.3851, 0.2456, 0.625, 0.2456, 0.2459, 0.5044, 0.1292, 0.5044, 0.1292, 0.5, 0.2459, 0.5, 0.375, 0.3709, 0.375, 0.2542, 0.3851, 0.2542, 0.3851, 0.3709, 0.625, 0.3704, 0.625, 0.4954, 0.625, 0.4954, 0.625, 0.375, 0.625, 0.375, 0.625, 0.4954, 0.6149, 0.4954, 0.6149, 0.3796, 0.6149, 0.5044, 0.3851, 0.5044, 0.3851, 0.5, 0.6149, 0.5, 0.6149, 0.5, 0.3851, 0.5, 0.3851, 0.4954, 0.6149, 0.4954, 0.3704, 0.7456, 0.3704, 0.5044, 0.375, 0.5044, 0.375, 0.7456, 0.375, 0.7456, 0.375, 0.5044, 0.3851, 0.5044, 0.3851, 0.7456, 0.625, 0.5044, 0.625, 0.7456, 0.625, 0.7456, 0.625, 0.5044, 0.625, 0.5044, 0.625, 0.7456, 0.6149, 0.7456, 0.6149, 0.5044, 0.6149, 0.7546, 0.3851, 0.7546, 0.3851, 0.75, 0.6149, 0.75, 0.6149, 0.75, 0.3851, 0.75, 0.3851, 0.7456, 0.6149, 0.7456, 0.2546, 0.7456, 0.3704, 0.7456, 0.3704, 0.75, 0.2546, 0.75, 0.375, 0.8704, 0.375, 0.7546, 0.3851, 0.7546, 0.3851, 0.8704, 0.3704, 0.5044, 0.2546, 0.5044, 0.2546, 0.5, 0.3704, 0.5, 0.375, 0.4954, 0.375, 0.3796, 0.3851, 0.3796, 0.3851, 0.4954, 0.1292, 0.7456, 0.2459, 0.7456, 0.2459, 0.75, 0.1292, 0.75, 0.375, 0.9958, 0.375, 0.8791, 0.3851, 0.8791, 0.3851, 0.9958, 0.625, 0.7546, 0.625, 0.8796, 0.625, 0.875, 0.625, 0.7546, 0.625, 0.7546, 0.625, 0.875, 0.6149, 0.8704, 0.6149, 0.7546, 0.2546, 0.5044, 0.2546, 0.7456, 0.25, 0.7456, 0.25, 0.5044, 0.25, 0.5044, 0.25, 0.7456, 0.2459, 0.7456, 0.2459, 0.5044, 0.6351, 0.8791, 0.3851, 0.8791, 0.3851, 0.875, 0.625, 0.875, 0.625, 0.875, 0.3851, 0.875, 0.3851, 0.8704, 0.6149, 0.8704, 0.6149, 0.3796, 0.3851, 0.3796, 0.3851, 0.375, 0.625, 0.375, 0.625, 0.375, 0.3851, 0.375, 0.3851, 0.3709, 0.6351, 0.3709, 0.75, 0.5044, 0.6296, 0.5044, 0.6296, 0.5, 0.75, 0.5, 0.625, 0.375, 0.625, 0.4954, 0.625, 0.4954, 0.625, 0.375, 0.6296, 0.5044, 0.6296, 0.7456, 0.625, 0.7456, 0.625, 0.5044, 0.625, 0.5044, 0.625, 0.7456, 0.625, 0.7456, 0.625, 0.5044, 0.6296, 0.7456, 0.75, 0.7456, 0.75, 0.75, 0.6296, 0.75, 0.625, 0.7546, 0.625, 0.875, 0.625, 0.875, 0.625, 0.7546, 0.625, 0.4954, 0.625, 0.4954, 0.625, 0.5, 0.625, 0.5, 0.625, 0.5, 0.625, 0.5, 0.625, 0.5044, 0.625, 0.5044, 0.625, 0.7546, 0.625, 0.7546, 0.625, 0.75, 0.625, 0.75, 0.625, 0.75, 0.625, 0.75, 0.625, 0.7456, 0.625, 0.7456, 0.1292, 0.5044, 0.2459, 0.5044, 0.2459, 0.7456, 0.1292, 0.7456, 0.03125, 0.5157, 0.03125, 1.0, 0.0, 1.0, 0.0, 0.5157, 0.9375, 0.5157, 0.9375, 1.0, 0.9062, 1.0, 0.9062, 0.5157, 0.9063, 0.5157, 0.9062, 1.0, 0.875, 1.0, 0.875, 0.5157, 0.875, 0.5157, 0.875, 1.0, 0.8438, 1.0, 0.8438, 0.5157, 0.8438, 0.5157, 0.8438, 1.0, 0.8125, 1.0, 0.8125, 0.5157, 0.8125, 0.5157, 0.8125, 1.0, 0.7812, 1.0, 0.7812, 0.5157, 0.7812, 0.5157, 0.7812, 1.0, 0.75, 1.0, 0.75, 0.5157, 0.75, 0.5157, 0.75, 1.0, 0.7188, 1.0, 0.7188, 0.5157, 0.7187, 0.5157, 0.7188, 1.0, 0.6875, 1.0, 0.6875, 0.5157, 0.6875, 0.5157, 0.6875, 1.0, 0.6562, 1.0, 0.6562, 0.5157, 0.6563, 0.5157, 0.6562, 1.0, 0.625, 1.0, 0.625, 0.5157, 0.625, 0.5157, 0.625, 1.0, 0.5938, 1.0, 0.5938, 0.5157, 0.5938, 0.5157, 0.5938, 1.0, 0.5625, 1.0, 0.5625, 0.5157, 0.5625, 0.5157, 0.5625, 1.0, 0.5312, 1.0, 0.5312, 0.5157, 0.5312, 0.5157, 0.5312, 1.0, 0.5, 1.0, 0.5, 0.5157, 0.5, 0.5157, 0.5, 1.0, 0.4688, 1.0, 0.4688, 0.5157, 0.4687, 0.5157, 0.4688, 1.0, 0.4375, 1.0, 0.4375, 0.5157, 0.4375, 0.5157, 0.4375, 1.0, 0.4062, 1.0, 0.4062, 0.5157, 0.4062, 0.5157, 0.4062, 1.0, 0.375, 1.0, 0.375, 0.5157, 0.375, 0.5157, 0.375, 1.0, 0.3438, 1.0, 0.3438, 0.5157, 0.3438, 0.5157, 0.3438, 1.0, 0.3125, 1.0, 0.3125, 0.5157, 0.3125, 0.5157, 0.3125, 1.0, 0.2812, 1.0, 0.2812, 0.5157, 0.2812, 0.5157, 0.2812, 1.0, 0.25, 1.0, 0.25, 0.5157, 0.25, 0.5157, 0.25, 1.0, 0.2188, 1.0, 0.2188, 0.5157, 0.2187, 0.5157, 0.2188, 1.0, 0.1875, 1.0, 0.1875, 0.5157, 0.1875, 0.5157, 0.1875, 1.0, 0.1562, 1.0, 0.1562, 0.5157, 0.1562, 0.5157, 0.1562, 1.0, 0.125, 1.0, 0.125, 0.5157, 0.125, 0.5157, 0.125, 1.0, 0.09375, 1.0, 0.09375, 0.5157, 0.09375, 0.5157, 0.09375, 1.0, 0.0625, 1.0, 0.0625, 0.5157, 0.0625, 0.5157, 0.0625, 1.0, 0.03125, 1.0, 0.03125, 0.5157, 0.2968, 0.4854, 0.25, 0.49, 0.2032, 0.4854, 0.1582, 0.4717, 0.1167, 0.4496, 0.08029, 0.4197, 0.05045, 0.3833, 0.02827, 0.3418, 0.01461, 0.2968, 0.01, 0.25, 0.01461, 0.2032, 0.02827, 0.1582, 0.05045, 0.1167, 0.08029, 0.08029, 0.1167, 0.05045, 0.1582, 0.02827, 0.2032, 0.01461, 0.25, 0.01, 0.2968, 0.01461, 0.3418, 0.02827, 0.3833, 0.05045, 0.4197, 0.08029, 0.4496, 0.1167, 0.4717, 0.1582, 0.4854, 0.2032, 0.49, 0.25, 0.4854, 0.2968, 0.4717, 0.3418, 0.4496, 0.3833, 0.4197, 0.4197, 0.3833, 0.4496, 0.3418, 0.4717, 0.9688, 0.5157, 0.9688, 1.0, 0.9375, 1.0, 0.9375, 0.5157, 1.0, 0.5157, 1.0, 1.0, 0.9688, 1.0, 0.9688, 0.5157, 1.0, 0.5157, 0.9688, 0.5157, 0.9691, 0.5, 0.9997, 0.5, 0.9688, 0.5157, 0.9375, 0.5157, 0.9378, 0.5, 0.9684, 0.5, 0.9375, 0.5157, 0.9062, 0.5157, 0.9066, 0.5, 0.9372, 0.5, 0.9063, 0.5157, 0.875, 0.5157, 0.8753, 0.5, 0.9059, 0.5, 0.875, 0.5157, 0.8438, 0.5157, 0.8441, 0.5, 0.8747, 0.5, 0.8438, 0.5157, 0.8125, 0.5157, 0.8128, 0.5, 0.8434, 0.5, 0.8125, 0.5157, 0.7812, 0.5157, 0.7816, 0.5, 0.8122, 0.5, 0.7812, 0.5157, 0.75, 0.5157, 0.7503, 0.5, 0.7809, 0.5, 0.75, 0.5157, 0.7188, 0.5157, 0.7191, 0.5, 0.7497, 0.5, 0.7187, 0.5157, 0.6875, 0.5157, 0.6878, 0.5, 0.7184, 0.5, 0.6875, 0.5157, 0.6562, 0.5157, 0.6566, 0.5, 0.6872, 0.5, 0.6563, 0.5157, 0.625, 0.5157, 0.6253, 0.5, 0.6559, 0.5, 0.625, 0.5157, 0.5938, 0.5157, 0.5941, 0.5, 0.6247, 0.5, 0.5938, 0.5157, 0.5625, 0.5157, 0.5628, 0.5, 0.5934, 0.5, 0.5625, 0.5157, 0.5312, 0.5157, 0.5316, 0.5, 0.5622, 0.5, 0.5312, 0.5157, 0.5, 0.5157, 0.5003, 0.5, 0.5309, 0.5, 0.5, 0.5157, 0.4688, 0.5157, 0.4691, 0.5, 0.4997, 0.5, 0.4687, 0.5157, 0.4375, 0.5157, 0.4378, 0.5, 0.4684, 0.5, 0.4375, 0.5157, 0.4062, 0.5157, 0.4066, 0.5, 0.4372, 0.5, 0.4062, 0.5157, 0.375, 0.5157, 0.3753, 0.5, 0.4059, 0.5, 0.375, 0.5157, 0.3438, 0.5157, 0.3441, 0.5, 0.3747, 0.5, 0.3438, 0.5157, 0.3125, 0.5157, 0.3128, 0.5, 0.3434, 0.5, 0.3125, 0.5157, 0.2812, 0.5157, 0.2816, 0.5, 0.3122, 0.5, 0.2812, 0.5157, 0.25, 0.5157, 0.2503, 0.5, 0.2809, 0.5, 0.25, 0.5157, 0.2188, 0.5157, 0.2191, 0.5, 0.2497, 0.5, 0.2187, 0.5157, 0.1875, 0.5157, 0.1878, 0.5, 0.2184, 0.5, 0.1875, 0.5157, 0.1562, 0.5157, 0.1566, 0.5, 0.1872, 0.5, 0.1562, 0.5157, 0.125, 0.5157, 0.1253, 0.5, 0.1559, 0.5, 0.125, 0.5157, 0.09375, 0.5157, 0.09406, 0.5, 0.1247, 0.5, 0.09375, 0.5157, 0.0625, 0.5157, 0.06281, 0.5, 0.09344, 0.5, 0.0625, 0.5157, 0.03125, 0.5157, 0.03156, 0.5, 0.06219, 0.5, 0.03125, 0.5157, 0.0, 0.5157, 0.0003137, 0.5, 0.03094, 0.5, 0.75, 0.4475, 0.7885, 0.4437, 0.8256, 0.4324, 0.8597, 0.4142, 0.8896, 0.3896, 0.9142, 0.3597, 0.9324, 0.3256, 0.9437, 0.2885, 0.9475, 0.25, 0.9437, 0.2115, 0.9324, 0.1744, 0.9142, 0.1403, 0.8896, 0.1104, 0.8597, 0.08582, 0.8256, 0.06758, 0.7885, 0.05634, 0.75, 0.05255, 0.7115, 0.05634, 0.6744, 0.06758, 0.6403, 0.08582, 0.6104, 0.1104, 0.5858, 0.1403, 0.5676, 0.1744, 0.5563, 0.2115, 0.5525, 0.25, 0.5563, 0.2885, 0.5676, 0.3256, 0.5858, 0.3597, 0.6104, 0.3896, 0.6403, 0.4142, 0.6744, 0.4324, 0.7115, 0.4437, 0.7885, 0.4437, 0.75, 0.4475, 0.75, 0.4852, 0.7959, 0.4807, 0.8256, 0.4324, 0.7885, 0.4437, 0.7959, 0.4807, 0.84, 0.4673, 0.8597, 0.4142, 0.8256, 0.4324, 0.84, 0.4673, 0.8807, 0.4455, 0.8896, 0.3896, 0.8597, 0.4142, 0.8807, 0.4455, 0.9163, 0.4163, 0.9142, 0.3597, 0.8896, 0.3896, 0.9163, 0.4163, 0.9455, 0.3807, 0.9324, 0.3256, 0.9142, 0.3597, 0.9455, 0.3807, 0.9673, 0.34, 0.9437, 0.2885, 0.9324, 0.3256, 0.9673, 0.34, 0.9807, 0.2959, 0.9475, 0.25, 0.9437, 0.2885, 0.9807, 0.2959, 0.9852, 0.25, 0.9437, 0.2115, 0.9475, 0.25, 0.9852, 0.25, 0.9807, 0.2041, 0.9324, 0.1744, 0.9437, 0.2115, 0.9807, 0.2041, 0.9673, 0.16, 0.9142, 0.1403, 0.9324, 0.1744, 0.9673, 0.16, 0.9455, 0.1193, 0.8896, 0.1104, 0.9142, 0.1403, 0.9455, 0.1193, 0.9163, 0.0837, 0.8597, 0.08582, 0.8896, 0.1104, 0.9163, 0.0837, 0.8807, 0.05445, 0.8256, 0.06758, 0.8597, 0.08582, 0.8807, 0.05445, 0.84, 0.03272, 0.7885, 0.05634, 0.8256, 0.06758, 0.84, 0.03272, 0.7959, 0.01934, 0.75, 0.05255, 0.7885, 0.05634, 0.7959, 0.01934, 0.75, 0.01482, 0.7115, 0.05634, 0.75, 0.05255, 0.75, 0.01482, 0.7041, 0.01934, 0.6744, 0.06758, 0.7115, 0.05634, 0.7041, 0.01934, 0.66, 0.03272, 0.6403, 0.08582, 0.6744, 0.06758, 0.66, 0.03272, 0.6193, 0.05445, 0.6104, 0.1104, 0.6403, 0.08582, 0.6193, 0.05445, 0.5837, 0.0837, 0.5858, 0.1403, 0.6104, 0.1104, 0.5837, 0.0837, 0.5545, 0.1193, 0.5676, 0.1744, 0.5858, 0.1403, 0.5545, 0.1193, 0.5327, 0.16, 0.5563, 0.2115, 0.5676, 0.1744, 0.5327, 0.16, 0.5193, 0.2041, 0.5525, 0.25, 0.5563, 0.2115, 0.5193, 0.2041, 0.5148, 0.25, 0.5563, 0.2885, 0.5525, 0.25, 0.5148, 0.25, 0.5193, 0.2959, 0.5676, 0.3256, 0.5563, 0.2885, 0.5193, 0.2959, 0.5327, 0.34, 0.5858, 0.3597, 0.5676, 0.3256, 0.5327, 0.34, 0.5545, 0.3807, 0.6104, 0.3896, 0.5858, 0.3597, 0.5545, 0.3807, 0.5837, 0.4163, 0.6403, 0.4142, 0.6104, 0.3896, 0.5837, 0.4163, 0.6193, 0.4455, 0.6744, 0.4324, 0.6403, 0.4142, 0.6193, 0.4455, 0.66, 0.4673, 0.7115, 0.4437, 0.6744, 0.4324, 0.66, 0.4673, 0.7041, 0.4807, 0.75, 0.4475, 0.7115, 0.4437, 0.7041, 0.4807, 0.75, 0.4852, 0.3759, 0.262, 0.6241, 0.262, 0.6241, 0.488, 0.3759, 0.488, 0.395, 0.5009, 0.605, 0.5009, 0.605, 0.7491, 0.395, 0.7491, 0.645, 0.512, 0.855, 0.512, 0.855, 0.738, 0.645, 0.738, 0.145, 0.5009, 0.355, 0.5009, 0.355, 0.7491, 0.145, 0.7491, 0.3759, 0.01198, 0.6241, 0.01198, 0.6241, 0.238, 0.3759, 0.238, 0.3759, 0.262, 0.6241, 0.262, 0.6241, 0.488, 0.3759, 0.488, 0.3759, 0.01198, 0.375, 0.01198, 0.375, 0.005064, 0.3759, 0.0, 0.605, 0.762, 0.605, 0.75, 0.6165, 0.75, 0.625, 0.762, 0.355, 0.7491, 0.375, 0.7491, 0.375, 0.7496, 0.355, 0.75, 0.6241, 0.262, 0.6241, 0.25, 0.6246, 0.25, 0.625, 0.262, 0.145, 0.7491, 0.145, 0.75, 0.1335, 0.75, 0.125, 0.7491, 0.395, 0.762, 0.375, 0.762, 0.375, 0.7551, 0.395, 0.75, 0.3759, 0.238, 0.3759, 0.25, 0.3754, 0.25, 0.375, 0.238, 0.605, 0.5009, 0.605, 0.5, 0.6165, 0.5, 0.625, 0.5009, 0.605, 0.988, 0.625, 0.988, 0.625, 0.9949, 0.605, 1.0, 0.6241, 0.488, 0.625, 0.488, 0.625, 0.4949, 0.6241, 0.5, 0.395, 0.988, 0.395, 1.0, 0.3835, 1.0, 0.375, 0.988, 0.395, 0.5009, 0.375, 0.5009, 0.375, 0.5004, 0.395, 0.5, 0.6241, 0.01198, 0.6241, 0.0, 0.6246, 0.0, 0.625, 0.01198, 0.355, 0.5009, 0.355, 0.5, 0.3665, 0.5, 0.375, 0.5009, 0.855, 0.738, 0.875, 0.738, 0.875, 0.7449, 0.855, 0.75, 0.3759, 0.262, 0.375, 0.262, 0.375, 0.2551, 0.3759, 0.25, 0.645, 0.738, 0.645, 0.75, 0.6335, 0.75, 0.625, 0.738, 0.145, 0.5009, 0.125, 0.5009, 0.125, 0.5004, 0.145, 0.5, 0.605, 0.7491, 0.625, 0.7491, 0.625, 0.7496, 0.605, 0.75, 0.6241, 0.238, 0.625, 0.238, 0.625, 0.2449, 0.6241, 0.25, 0.855, 0.512, 0.855, 0.5, 0.8665, 0.5, 0.875, 0.512, 0.3759, 0.488, 0.3759, 0.5, 0.3754, 0.5, 0.375, 0.488, 0.395, 0.7491, 0.395, 0.75, 0.3835, 0.75, 0.375, 0.7491, 0.645, 0.512, 0.625, 0.512, 0.625, 0.5051, 0.645, 0.5, 0.3759, 0.238, 0.6241, 0.238, 0.6241, 0.25, 0.3759, 0.25, 0.625, 0.5009, 0.625, 0.7491, 0.605, 0.7491, 0.605, 0.5009, 0.3759, 0.488, 0.6241, 0.488, 0.6241, 0.5, 0.3759, 0.5, 0.375, 0.7491, 0.375, 0.5009, 0.395, 0.5009, 0.395, 0.7491, 0.605, 0.5009, 0.395, 0.5009, 0.395, 0.5, 0.605, 0.5, 0.605, 1.0, 0.395, 1.0, 0.395, 0.988, 0.605, 0.988, 0.3759, 0.01198, 0.3759, 0.238, 0.375, 0.238, 0.375, 0.01198, 0.625, 0.762, 0.625, 0.988, 0.605, 0.988, 0.605, 0.762, 0.6241, 0.488, 0.6241, 0.262, 0.625, 0.262, 0.625, 0.488, 0.375, 0.988, 0.375, 0.762, 0.395, 0.762, 0.395, 0.988, 0.605, 0.762, 0.395, 0.762, 0.395, 0.75, 0.605, 0.75, 0.355, 0.75, 0.145, 0.75, 0.145, 0.7491, 0.355, 0.7491, 0.6241, 0.01198, 0.3759, 0.01198, 0.3759, 0.0, 0.6241, 0.0, 0.375, 0.5009, 0.375, 0.7491, 0.355, 0.7491, 0.355, 0.5009, 0.6241, 0.262, 0.3759, 0.262, 0.3759, 0.25, 0.6241, 0.25, 0.125, 0.7491, 0.125, 0.5009, 0.145, 0.5009, 0.145, 0.7491, 0.355, 0.5009, 0.145, 0.5009, 0.145, 0.5, 0.355, 0.5, 0.855, 0.75, 0.645, 0.75, 0.645, 0.738, 0.855, 0.738, 0.6241, 0.238, 0.6241, 0.01198, 0.625, 0.01198, 0.625, 0.238, 0.875, 0.512, 0.875, 0.738, 0.855, 0.738, 0.855, 0.512, 0.395, 0.7491, 0.605, 0.7491, 0.605, 0.75, 0.395, 0.75, 0.645, 0.5, 0.855, 0.5, 0.855, 0.512, 0.645, 0.512, 0.3759, 0.262, 0.3759, 0.488, 0.375, 0.488, 0.375, 0.262, 0.625, 0.738, 0.625, 0.512, 0.645, 0.512, 0.645, 0.738, 0.395, 0.762, 0.605, 0.762, 0.605, 0.988, 0.395, 0.988, 0.395, 0.5009, 0.605, 0.5009, 0.605, 0.7491, 0.395, 0.7491, 0.645, 0.512, 0.855, 0.512, 0.855, 0.738, 0.645, 0.738, 0.145, 0.5009, 0.355, 0.5009, 0.355, 0.7491, 0.145, 0.7491, 0.6241, 0.262, 0.6241, 0.25, 0.6246, 0.25, 0.625, 0.262, 0.145, 0.7491, 0.145, 0.75, 0.1335, 0.75, 0.125, 0.7491, 0.395, 0.762, 0.375, 0.762, 0.375, 0.7551, 0.395, 0.75, 0.6241, 0.488, 0.625, 0.488, 0.625, 0.4949, 0.6241, 0.5, 0.395, 0.988, 0.395, 1.0, 0.3835, 1.0, 0.375, 0.988, 0.395, 0.5009, 0.375, 0.5009, 0.375, 0.5004, 0.395, 0.5, 0.3759, 0.262, 0.375, 0.262, 0.375, 0.2551, 0.3759, 0.25, 0.645, 0.738, 0.645, 0.75, 0.6335, 0.75, 0.625, 0.738, 0.145, 0.5009, 0.125, 0.5009, 0.125, 0.5004, 0.145, 0.5, 0.3759, 0.488, 0.3759, 0.5, 0.3754, 0.5, 0.375, 0.488, 0.395, 0.7491, 0.395, 0.75, 0.3835, 0.75, 0.375, 0.7491, 0.645, 0.512, 0.625, 0.512, 0.625, 0.5051, 0.645, 0.5, 0.3759, 0.488, 0.6241, 0.488, 0.6241, 0.5, 0.3759, 0.5, 0.375, 0.7491, 0.375, 0.5009, 0.395, 0.5009, 0.395, 0.7491, 0.605, 0.5009, 0.395, 0.5009, 0.395, 0.5, 0.605, 0.5, 0.605, 1.0, 0.395, 1.0, 0.395, 0.988, 0.605, 0.988, 0.6241, 0.488, 0.6241, 0.262, 0.625, 0.262, 0.625, 0.488, 0.375, 0.988, 0.375, 0.762, 0.395, 0.762, 0.395, 0.988, 0.605, 0.762, 0.395, 0.762, 0.395, 0.75, 0.605, 0.75, 0.355, 0.75, 0.145, 0.75, 0.145, 0.7491, 0.355, 0.7491, 0.6241, 0.262, 0.3759, 0.262, 0.3759, 0.25, 0.6241, 0.25, 0.125, 0.7491, 0.125, 0.5009, 0.145, 0.5009, 0.145, 0.7491, 0.355, 0.5009, 0.145, 0.5009, 0.145, 0.5, 0.355, 0.5, 0.855, 0.75, 0.645, 0.75, 0.645, 0.738, 0.855, 0.738, 0.395, 0.7491, 0.605, 0.7491, 0.605, 0.75, 0.395, 0.75, 0.645, 0.5, 0.855, 0.5, 0.855, 0.512, 0.645, 0.512, 0.3759, 0.262, 0.3759, 0.488, 0.375, 0.488, 0.375, 0.262, 0.625, 0.738, 0.625, 0.512, 0.645, 0.512, 0.645, 0.738, 0.395, 0.762, 0.605, 0.762, 0.605, 0.988, 0.395, 0.988, 0.3775, 0.2569, 0.6231, 0.261, 0.6231, 0.4976, 0.3775, 0.4976, 0.625, 0.2607, 0.625, 0.4976, 0.6231, 0.4976, 0.6231, 0.261, 0.8638, 0.5018, 0.6274, 0.5018, 0.6274, 0.5, 0.8643, 0.5, 0.8637, 0.5036, 0.6274, 0.5036, 0.6274, 0.5018, 0.8638, 0.5018, 0.625, 0.75, 0.625, 0.7524, 0.6231, 0.7524, 0.6231, 0.75, 0.625, 0.7482, 0.6274, 0.7482, 0.6274, 0.75, 0.625, 0.75, 0.625, 0.7464, 0.6274, 0.7464, 0.6274, 0.7482, 0.625, 0.7482, 0.625, 0.5036, 0.6274, 0.5036, 0.6274, 0.7464, 0.625, 0.7464, 0.3775, 0.75, 0.6231, 0.75, 0.6231, 0.7524, 0.3775, 0.7524, 0.375, 0.75, 0.3775, 0.75, 0.3775, 0.7524, 0.375, 0.7524, 0.375, 0.2569, 0.3775, 0.2569, 0.3775, 0.4976, 0.375, 0.4976, 0.375, 0.4976, 0.3775, 0.4976, 0.3775, 0.5, 0.375, 0.5, 0.6231, 0.2482, 0.3775, 0.2482, 0.3775, 0.2464, 0.6231, 0.2464, 0.6231, 0.2555, 0.3775, 0.2535, 0.3775, 0.2482, 0.6231, 0.2482, 0.6231, 0.261, 0.3775, 0.2569, 0.3775, 0.2535, 0.6231, 0.2555, 0.375, 0.001797, 0.3775, 0.001797, 0.3775, 0.003593, 0.375, 0.003593, 0.3751, 0.0, 0.3776, 0.0, 0.3775, 0.001797, 0.375, 0.001797, 0.375, 0.9931, 0.3775, 0.9931, 0.3776, 1.0, 0.3751, 1.0, 0.375, 0.003593, 0.3775, 0.003593, 0.3775, 0.2464, 0.375, 0.2464, 0.375, 0.7524, 0.3775, 0.7524, 0.3775, 0.9931, 0.375, 0.9931, 0.03125, 0.5157, 0.03125, 1.0, 0.0, 1.0, 0.0, 0.5157, 0.9375, 0.5157, 0.9375, 1.0, 0.9062, 1.0, 0.9062, 0.5157, 0.9063, 0.5157, 0.9062, 1.0, 0.875, 1.0, 0.875, 0.5157, 0.875, 0.5157, 0.875, 1.0, 0.8438, 1.0, 0.8438, 0.5157, 0.8438, 0.5157, 0.8438, 1.0, 0.8125, 1.0, 0.8125, 0.5157, 0.8125, 0.5157, 0.8125, 1.0, 0.7812, 1.0, 0.7812, 0.5157, 0.7812, 0.5157, 0.7812, 1.0, 0.75, 1.0, 0.75, 0.5157, 0.75, 0.5157, 0.75, 1.0, 0.7188, 1.0, 0.7188, 0.5157, 0.7187, 0.5157, 0.7188, 1.0, 0.6875, 1.0, 0.6875, 0.5157, 0.6875, 0.5157, 0.6875, 1.0, 0.6562, 1.0, 0.6562, 0.5157, 0.6563, 0.5157, 0.6562, 1.0, 0.625, 1.0, 0.625, 0.5157, 0.625, 0.5157, 0.625, 1.0, 0.5938, 1.0, 0.5938, 0.5157, 0.5938, 0.5157, 0.5938, 1.0, 0.5625, 1.0, 0.5625, 0.5157, 0.5625, 0.5157, 0.5625, 1.0, 0.5312, 1.0, 0.5312, 0.5157, 0.5312, 0.5157, 0.5312, 1.0, 0.5, 1.0, 0.5, 0.5157, 0.5, 0.5157, 0.5, 1.0, 0.4688, 1.0, 0.4688, 0.5157, 0.4687, 0.5157, 0.4688, 1.0, 0.4375, 1.0, 0.4375, 0.5157, 0.4375, 0.5157, 0.4375, 1.0, 0.4062, 1.0, 0.4062, 0.5157, 0.4062, 0.5157, 0.4062, 1.0, 0.375, 1.0, 0.375, 0.5157, 0.375, 0.5157, 0.375, 1.0, 0.3438, 1.0, 0.3438, 0.5157, 0.3438, 0.5157, 0.3438, 1.0, 0.3125, 1.0, 0.3125, 0.5157, 0.3125, 0.5157, 0.3125, 1.0, 0.2812, 1.0, 0.2812, 0.5157, 0.2812, 0.5157, 0.2812, 1.0, 0.25, 1.0, 0.25, 0.5157, 0.25, 0.5157, 0.25, 1.0, 0.2188, 1.0, 0.2188, 0.5157, 0.2187, 0.5157, 0.2188, 1.0, 0.1875, 1.0, 0.1875, 0.5157, 0.1875, 0.5157, 0.1875, 1.0, 0.1562, 1.0, 0.1562, 0.5157, 0.1562, 0.5157, 0.1562, 1.0, 0.125, 1.0, 0.125, 0.5157, 0.125, 0.5157, 0.125, 1.0, 0.09375, 1.0, 0.09375, 0.5157, 0.09375, 0.5157, 0.09375, 1.0, 0.0625, 1.0, 0.0625, 0.5157, 0.0625, 0.5157, 0.0625, 1.0, 0.03125, 1.0, 0.03125, 0.5157, 0.2968, 0.4854, 0.25, 0.49, 0.2032, 0.4854, 0.1582, 0.4717, 0.1167, 0.4496, 0.08029, 0.4197, 0.05045, 0.3833, 0.02827, 0.3418, 0.01461, 0.2968, 0.01, 0.25, 0.01461, 0.2032, 0.02827, 0.1582, 0.05045, 0.1167, 0.08029, 0.08029, 0.1167, 0.05045, 0.1582, 0.02827, 0.2032, 0.01461, 0.25, 0.01, 0.2968, 0.01461, 0.3418, 0.02827, 0.3833, 0.05045, 0.4197, 0.08029, 0.4496, 0.1167, 0.4717, 0.1582, 0.4854, 0.2032, 0.49, 0.25, 0.4854, 0.2968, 0.4717, 0.3418, 0.4496, 0.3833, 0.4197, 0.4197, 0.3833, 0.4496, 0.3418, 0.4717, 0.9688, 0.5157, 0.9688, 1.0, 0.9375, 1.0, 0.9375, 0.5157, 1.0, 0.5157, 1.0, 1.0, 0.9688, 1.0, 0.9688, 0.5157, 1.0, 0.5157, 0.9688, 0.5157, 0.9691, 0.5, 0.9997, 0.5, 0.9688, 0.5157, 0.9375, 0.5157, 0.9378, 0.5, 0.9684, 0.5, 0.9375, 0.5157, 0.9062, 0.5157, 0.9066, 0.5, 0.9372, 0.5, 0.9063, 0.5157, 0.875, 0.5157, 0.8753, 0.5, 0.9059, 0.5, 0.875, 0.5157, 0.8438, 0.5157, 0.8441, 0.5, 0.8747, 0.5, 0.8438, 0.5157, 0.8125, 0.5157, 0.8128, 0.5, 0.8434, 0.5, 0.8125, 0.5157, 0.7812, 0.5157, 0.7816, 0.5, 0.8122, 0.5, 0.7812, 0.5157, 0.75, 0.5157, 0.7503, 0.5, 0.7809, 0.5, 0.75, 0.5157, 0.7188, 0.5157, 0.7191, 0.5, 0.7497, 0.5, 0.7187, 0.5157, 0.6875, 0.5157, 0.6878, 0.5, 0.7184, 0.5, 0.6875, 0.5157, 0.6562, 0.5157, 0.6566, 0.5, 0.6872, 0.5, 0.6563, 0.5157, 0.625, 0.5157, 0.6253, 0.5, 0.6559, 0.5, 0.625, 0.5157, 0.5938, 0.5157, 0.5941, 0.5, 0.6247, 0.5, 0.5938, 0.5157, 0.5625, 0.5157, 0.5628, 0.5, 0.5934, 0.5, 0.5625, 0.5157, 0.5312, 0.5157, 0.5316, 0.5, 0.5622, 0.5, 0.5312, 0.5157, 0.5, 0.5157, 0.5003, 0.5, 0.5309, 0.5, 0.5, 0.5157, 0.4688, 0.5157, 0.4691, 0.5, 0.4997, 0.5, 0.4687, 0.5157, 0.4375, 0.5157, 0.4378, 0.5, 0.4684, 0.5, 0.4375, 0.5157, 0.4062, 0.5157, 0.4066, 0.5, 0.4372, 0.5, 0.4062, 0.5157, 0.375, 0.5157, 0.3753, 0.5, 0.4059, 0.5, 0.375, 0.5157, 0.3438, 0.5157, 0.3441, 0.5, 0.3747, 0.5, 0.3438, 0.5157, 0.3125, 0.5157, 0.3128, 0.5, 0.3434, 0.5, 0.3125, 0.5157, 0.2812, 0.5157, 0.2816, 0.5, 0.3122, 0.5, 0.2812, 0.5157, 0.25, 0.5157, 0.2503, 0.5, 0.2809, 0.5, 0.25, 0.5157, 0.2188, 0.5157, 0.2191, 0.5, 0.2497, 0.5, 0.2187, 0.5157, 0.1875, 0.5157, 0.1878, 0.5, 0.2184, 0.5, 0.1875, 0.5157, 0.1562, 0.5157, 0.1566, 0.5, 0.1872, 0.5, 0.1562, 0.5157, 0.125, 0.5157, 0.1253, 0.5, 0.1559, 0.5, 0.125, 0.5157, 0.09375, 0.5157, 0.09406, 0.5, 0.1247, 0.5, 0.09375, 0.5157, 0.0625, 0.5157, 0.06281, 0.5, 0.09344, 0.5, 0.0625, 0.5157, 0.03125, 0.5157, 0.03156, 0.5, 0.06219, 0.5, 0.03125, 0.5157, 0.0, 0.5157, 0.0003137, 0.5, 0.03094, 0.5, 0.75, 0.4475, 0.7885, 0.4437, 0.8256, 0.4324, 0.8597, 0.4142, 0.8896, 0.3896, 0.9142, 0.3597, 0.9324, 0.3256, 0.9437, 0.2885, 0.9475, 0.25, 0.9437, 0.2115, 0.9324, 0.1744, 0.9142, 0.1403, 0.8896, 0.1104, 0.8597, 0.08582, 0.8256, 0.06758, 0.7885, 0.05634, 0.75, 0.05255, 0.7115, 0.05634, 0.6744, 0.06758, 0.6403, 0.08582, 0.6104, 0.1104, 0.5858, 0.1403, 0.5676, 0.1744, 0.5563, 0.2115, 0.5525, 0.25, 0.5563, 0.2885, 0.5676, 0.3256, 0.5858, 0.3597, 0.6104, 0.3896, 0.6403, 0.4142, 0.6744, 0.4324, 0.7115, 0.4437, 0.7885, 0.4437, 0.75, 0.4475, 0.75, 0.4852, 0.7959, 0.4807, 0.8256, 0.4324, 0.7885, 0.4437, 0.7959, 0.4807, 0.84, 0.4673, 0.8597, 0.4142, 0.8256, 0.4324, 0.84, 0.4673, 0.8807, 0.4455, 0.8896, 0.3896, 0.8597, 0.4142, 0.8807, 0.4455, 0.9163, 0.4163, 0.9142, 0.3597, 0.8896, 0.3896, 0.9163, 0.4163, 0.9455, 0.3807, 0.9324, 0.3256, 0.9142, 0.3597, 0.9455, 0.3807, 0.9673, 0.34, 0.9437, 0.2885, 0.9324, 0.3256, 0.9673, 0.34, 0.9807, 0.2959, 0.9475, 0.25, 0.9437, 0.2885, 0.9807, 0.2959, 0.9852, 0.25, 0.9437, 0.2115, 0.9475, 0.25, 0.9852, 0.25, 0.9807, 0.2041, 0.9324, 0.1744, 0.9437, 0.2115, 0.9807, 0.2041, 0.9673, 0.16, 0.9142, 0.1403, 0.9324, 0.1744, 0.9673, 0.16, 0.9455, 0.1193, 0.8896, 0.1104, 0.9142, 0.1403, 0.9455, 0.1193, 0.9163, 0.0837, 0.8597, 0.08582, 0.8896, 0.1104, 0.9163, 0.0837, 0.8807, 0.05445, 0.8256, 0.06758, 0.8597, 0.08582, 0.8807, 0.05445, 0.84, 0.03272, 0.7885, 0.05634, 0.8256, 0.06758, 0.84, 0.03272, 0.7959, 0.01934, 0.75, 0.05255, 0.7885, 0.05634, 0.7959, 0.01934, 0.75, 0.01482, 0.7115, 0.05634, 0.75, 0.05255, 0.75, 0.01482, 0.7041, 0.01934, 0.6744, 0.06758, 0.7115, 0.05634, 0.7041, 0.01934, 0.66, 0.03272, 0.6403, 0.08582, 0.6744, 0.06758, 0.66, 0.03272, 0.6193, 0.05445, 0.6104, 0.1104, 0.6403, 0.08582, 0.6193, 0.05445, 0.5837, 0.0837, 0.5858, 0.1403, 0.6104, 0.1104, 0.5837, 0.0837, 0.5545, 0.1193, 0.5676, 0.1744, 0.5858, 0.1403, 0.5545, 0.1193, 0.5327, 0.16, 0.5563, 0.2115, 0.5676, 0.1744, 0.5327, 0.16, 0.5193, 0.2041, 0.5525, 0.25, 0.5563, 0.2115, 0.5193, 0.2041, 0.5148, 0.25, 0.5563, 0.2885, 0.5525, 0.25, 0.5148, 0.25, 0.5193, 0.2959, 0.5676, 0.3256, 0.5563, 0.2885, 0.5193, 0.2959, 0.5327, 0.34, 0.5858, 0.3597, 0.5676, 0.3256, 0.5327, 0.34, 0.5545, 0.3807, 0.6104, 0.3896, 0.5858, 0.3597, 0.5545, 0.3807, 0.5837, 0.4163, 0.6403, 0.4142, 0.6104, 0.3896, 0.5837, 0.4163, 0.6193, 0.4455, 0.6744, 0.4324, 0.6403, 0.4142, 0.6193, 0.4455, 0.66, 0.4673, 0.7115, 0.4437, 0.6744, 0.4324, 0.66, 0.4673, 0.7041, 0.4807, 0.75, 0.4475, 0.7115, 0.4437, 0.7041, 0.4807, 0.75, 0.4852])
me_cube.materials.append(mat_black_plastic)
me_cube.materials.append(mat_soundout)
me_cube.materials.append(mat_green)
me_cube.use_mirror_vertex_groups = False
me_cube.update()

# ---- objects
ob_cube = bpy.data.objects.new('Cube', me_cube)
ob_light = bpy.data.objects.new('Light', light_light)
ob_camera = bpy.data.objects.new('Camera', cam_camera)

# ---- transforms, parenting, visibility, modifiers, constraints
ob_cube.location = (0.0, 0.0, 1.865)
ob_cube.lock_rotations_4d = False
ob_cube.empty_display_type = 'ARROWS'
ob_cube.lineart.crease_threshold = 0.0
_m = ob_cube.modifiers.new('Subdivision', 'SUBSURF')
_m.subdivision_type = 'SIMPLE'
ob_light.location = (-4.341, -6.863, 6.786)
ob_light.rotation_euler = (0.6503, 0.05522, 1.866)
ob_light.lock_rotations_4d = False
ob_light.empty_display_type = 'ARROWS'
ob_light.color = (0.0, 0.0, 0.0, 0.0)
ob_light.lineart.crease_threshold = 0.0
ob_camera.location = (7.359, -6.926, 4.958)
ob_camera.rotation_euler = (1.109, 0.0, 0.8149)
ob_camera.lock_rotations_4d = False
ob_camera.empty_display_type = 'ARROWS'
ob_camera.color = (0.0, 0.0, 0.0, 0.0)
ob_camera.display_type = 'WIRE'
ob_camera.lineart.crease_threshold = 0.0

# ---- collection membership
col_collection.objects.link(ob_cube)
col_collection.objects.link(ob_light)
col_collection.objects.link(ob_camera)

# ---- scene / render settings (as saved in the file)
scene.camera = ob_camera
scene.frame_start = 1; scene.frame_end = 250; scene.frame_set(1)
scene.render.engine = 'BLENDER_EEVEE_NEXT'
scene.cycles.sampling_pattern = 'TABULATED_SOBOL'
scene.cycles.use_light_tree = False
scene.view_settings.view_transform = 'Filmic'
bpy.context.view_layer.update()
